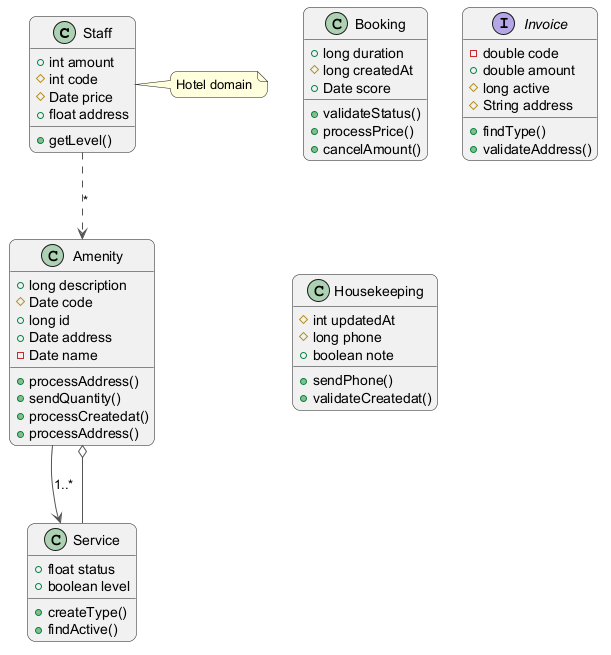

The diagram above was rendered by PlantUML. Its source (embedded in the PNG):
@startuml
skinparam backgroundColor #FFFFFF
skinparam roundCorner 15
skinparam ArrowColor #555555
class Staff {
  +int amount
  #int code
  #Date price
  +float address
  +getLevel()
}
class Booking {
  +long duration
  #long createdAt
  +Date score
  +validateStatus()
  +processPrice()
  +cancelAmount()
}
class Service {
  +float status
  +boolean level
  +createType()
  +findActive()
}
interface Invoice {
  -double code
  +double amount
  #long active
  #String address
  +findType()
  +validateAddress()
}
class Amenity {
  +long description
  #Date code
  +long id
  +Date address
  -Date name
  +processAddress()
  +sendQuantity()
  +processCreatedat()
  +processAddress()
}
class Housekeeping {
  #int updatedAt
  #long phone
  +boolean note
  +sendPhone()
  +validateCreatedat()
}
Staff ..> Amenity : "*"
Service --o Amenity
Amenity --> Service : "1..*"
note right of Staff : Hotel domain
@enduml